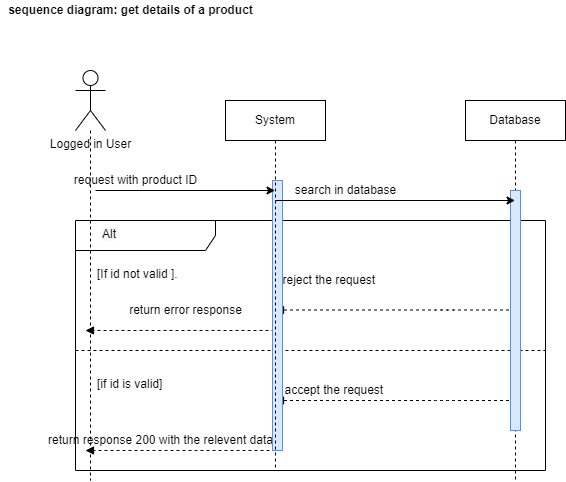

The diagram above was exported from draw.io. Its source (the exported page's mxGraphModel, read from the mxfile embedded in the PNG):
<mxGraphModel dx="868" dy="393" grid="1" gridSize="10" guides="1" tooltips="1" connect="1" arrows="1" fold="1" page="1" pageScale="1" pageWidth="827" pageHeight="1169" math="0" shadow="0">
  <root>
    <mxCell id="ooN2faCgPcbTTRMXXPZW-0" />
    <mxCell id="ooN2faCgPcbTTRMXXPZW-1" parent="ooN2faCgPcbTTRMXXPZW-0" />
    <mxCell id="SKqLY1pvV8WTJ9MzSblU-13" value="&lt;span style=&quot;color: rgba(0 , 0 , 0 , 0) ; font-family: monospace ; font-size: 0px&quot;&gt;Alt&lt;/span&gt;" style="shape=umlFrame;tabWidth=110;tabHeight=30;tabPosition=left;html=1;boundedLbl=1;labelInHeader=1;width=140;height=30;" parent="ooN2faCgPcbTTRMXXPZW-1" vertex="1">
      <mxGeometry x="90" y="240" width="470" height="250" as="geometry" />
    </mxCell>
    <mxCell id="SKqLY1pvV8WTJ9MzSblU-14" value="[If id not valid ]." style="text" parent="SKqLY1pvV8WTJ9MzSblU-13" vertex="1">
      <mxGeometry width="100" height="20" relative="1" as="geometry">
        <mxPoint x="20" y="40" as="offset" />
      </mxGeometry>
    </mxCell>
    <mxCell id="SKqLY1pvV8WTJ9MzSblU-15" value="[if id is valid]" style="line;strokeWidth=1;dashed=1;labelPosition=center;verticalLabelPosition=bottom;align=left;verticalAlign=top;spacingLeft=20;spacingTop=15;" parent="SKqLY1pvV8WTJ9MzSblU-13" vertex="1">
      <mxGeometry y="125" width="470" height="10" as="geometry" />
    </mxCell>
    <mxCell id="SKqLY1pvV8WTJ9MzSblU-16" value="return error response" style="text;html=1;align=center;verticalAlign=middle;resizable=0;points=[];autosize=1;strokeColor=none;" parent="SKqLY1pvV8WTJ9MzSblU-13" vertex="1">
      <mxGeometry x="45" y="80" width="130" height="20" as="geometry" />
    </mxCell>
    <mxCell id="SKqLY1pvV8WTJ9MzSblU-17" value="return response 200 with the relevent data" style="text;html=1;align=center;verticalAlign=middle;resizable=0;points=[];autosize=1;strokeColor=none;" parent="SKqLY1pvV8WTJ9MzSblU-13" vertex="1">
      <mxGeometry x="-35" y="210" width="240" height="20" as="geometry" />
    </mxCell>
    <mxCell id="SKqLY1pvV8WTJ9MzSblU-18" value="" style="html=1;verticalAlign=bottom;labelBackgroundColor=none;endArrow=block;endFill=1;dashed=1;" parent="SKqLY1pvV8WTJ9MzSblU-13" edge="1">
      <mxGeometry width="160" relative="1" as="geometry">
        <mxPoint x="205" y="110" as="sourcePoint" />
        <mxPoint x="10" y="110" as="targetPoint" />
        <Array as="points">
          <mxPoint x="135.5" y="110" />
        </Array>
      </mxGeometry>
    </mxCell>
    <mxCell id="SKqLY1pvV8WTJ9MzSblU-19" value="&lt;span style=&quot;color: rgb(0, 0, 0); font-family: helvetica; font-size: 12px; font-style: normal; font-weight: 400; letter-spacing: normal; text-align: center; text-indent: 0px; text-transform: none; word-spacing: 0px; background-color: rgb(248, 249, 250); display: inline; float: none;&quot;&gt;Alt&lt;/span&gt;" style="text;whiteSpace=wrap;html=1;" parent="SKqLY1pvV8WTJ9MzSblU-13" vertex="1">
      <mxGeometry x="25" width="40" as="geometry" />
    </mxCell>
    <mxCell id="SKqLY1pvV8WTJ9MzSblU-20" value="" style="html=1;verticalAlign=bottom;labelBackgroundColor=none;endArrow=block;endFill=1;dashed=1;" parent="SKqLY1pvV8WTJ9MzSblU-13" edge="1">
      <mxGeometry width="160" relative="1" as="geometry">
        <mxPoint x="439.5" y="180" as="sourcePoint" />
        <mxPoint x="200" y="180" as="targetPoint" />
        <Array as="points">
          <mxPoint x="370" y="180" />
        </Array>
      </mxGeometry>
    </mxCell>
    <mxCell id="SKqLY1pvV8WTJ9MzSblU-21" value="accept the request&amp;nbsp;" style="text;html=1;align=center;verticalAlign=middle;resizable=0;points=[];autosize=1;strokeColor=none;fillColor=none;" parent="SKqLY1pvV8WTJ9MzSblU-13" vertex="1">
      <mxGeometry x="200" y="160" width="120" height="20" as="geometry" />
    </mxCell>
    <mxCell id="SKqLY1pvV8WTJ9MzSblU-22" value="" style="html=1;verticalAlign=bottom;labelBackgroundColor=none;endArrow=block;endFill=1;dashed=1;" parent="SKqLY1pvV8WTJ9MzSblU-13" edge="1">
      <mxGeometry width="160" relative="1" as="geometry">
        <mxPoint x="200" y="230" as="sourcePoint" />
        <mxPoint x="10" y="230" as="targetPoint" />
        <Array as="points">
          <mxPoint x="130.5" y="230" />
        </Array>
      </mxGeometry>
    </mxCell>
    <mxCell id="SKqLY1pvV8WTJ9MzSblU-23" value="reject the request&amp;nbsp;" style="text;html=1;align=center;verticalAlign=middle;resizable=0;points=[];autosize=1;strokeColor=none;fillColor=none;" parent="SKqLY1pvV8WTJ9MzSblU-13" vertex="1">
      <mxGeometry x="200" y="50" width="110" height="20" as="geometry" />
    </mxCell>
    <mxCell id="SKqLY1pvV8WTJ9MzSblU-24" value="" style="html=1;verticalAlign=bottom;labelBackgroundColor=none;endArrow=block;endFill=1;dashed=1;" parent="SKqLY1pvV8WTJ9MzSblU-13" edge="1">
      <mxGeometry width="160" relative="1" as="geometry">
        <mxPoint x="439.5" y="89.5" as="sourcePoint" />
        <mxPoint x="200" y="89.5" as="targetPoint" />
        <Array as="points">
          <mxPoint x="370" y="89.5" />
        </Array>
      </mxGeometry>
    </mxCell>
    <mxCell id="ooN2faCgPcbTTRMXXPZW-2" value="" style="rounded=0;whiteSpace=wrap;html=1;fillColor=#dae8fc;strokeColor=#6c8ebf;" parent="ooN2faCgPcbTTRMXXPZW-1" vertex="1">
      <mxGeometry x="287" y="200" width="10" height="270" as="geometry" />
    </mxCell>
    <mxCell id="ooN2faCgPcbTTRMXXPZW-3" value="&lt;b&gt;sequence diagram: get details of a product&lt;/b&gt;" style="text;html=1;align=center;verticalAlign=middle;resizable=0;points=[];autosize=1;strokeColor=none;" parent="ooN2faCgPcbTTRMXXPZW-1" vertex="1">
      <mxGeometry x="15" y="20" width="260" height="20" as="geometry" />
    </mxCell>
    <mxCell id="ooN2faCgPcbTTRMXXPZW-4" style="edgeStyle=none;html=1;endArrow=none;endFill=0;dashed=1;" parent="ooN2faCgPcbTTRMXXPZW-1" source="ooN2faCgPcbTTRMXXPZW-5" edge="1">
      <mxGeometry relative="1" as="geometry">
        <mxPoint x="105" y="500" as="targetPoint" />
      </mxGeometry>
    </mxCell>
    <mxCell id="ooN2faCgPcbTTRMXXPZW-5" value="Logged in User" style="shape=umlActor;verticalLabelPosition=bottom;verticalAlign=top;html=1;outlineConnect=0;" parent="ooN2faCgPcbTTRMXXPZW-1" vertex="1">
      <mxGeometry x="90" y="90" width="30" height="60" as="geometry" />
    </mxCell>
    <mxCell id="ooN2faCgPcbTTRMXXPZW-6" value="Database" style="shape=umlLifeline;perimeter=lifelinePerimeter;whiteSpace=wrap;html=1;container=1;collapsible=0;recursiveResize=0;outlineConnect=0;" parent="ooN2faCgPcbTTRMXXPZW-1" vertex="1">
      <mxGeometry x="480" y="120" width="100" height="380" as="geometry" />
    </mxCell>
    <mxCell id="ooN2faCgPcbTTRMXXPZW-7" value="" style="rounded=0;whiteSpace=wrap;html=1;fillColor=#dae8fc;strokeColor=#6c8ebf;" parent="ooN2faCgPcbTTRMXXPZW-6" vertex="1">
      <mxGeometry x="45" y="90" width="10" height="240" as="geometry" />
    </mxCell>
    <mxCell id="ooN2faCgPcbTTRMXXPZW-8" value="System" style="shape=umlLifeline;perimeter=lifelinePerimeter;whiteSpace=wrap;html=1;container=1;collapsible=0;recursiveResize=0;outlineConnect=0;" parent="ooN2faCgPcbTTRMXXPZW-1" vertex="1">
      <mxGeometry x="240" y="120" width="100" height="370" as="geometry" />
    </mxCell>
    <mxCell id="ooN2faCgPcbTTRMXXPZW-9" value="" style="endArrow=classic;html=1;" parent="ooN2faCgPcbTTRMXXPZW-1" target="ooN2faCgPcbTTRMXXPZW-8" edge="1">
      <mxGeometry width="50" height="50" relative="1" as="geometry">
        <mxPoint x="110" y="210" as="sourcePoint" />
        <mxPoint x="330" y="300" as="targetPoint" />
      </mxGeometry>
    </mxCell>
    <mxCell id="ooN2faCgPcbTTRMXXPZW-10" value="request with product ID" style="text;html=1;align=center;verticalAlign=middle;resizable=0;points=[];autosize=1;strokeColor=none;fillColor=none;" parent="ooN2faCgPcbTTRMXXPZW-1" vertex="1">
      <mxGeometry x="80" y="190" width="140" height="20" as="geometry" />
    </mxCell>
    <mxCell id="ooN2faCgPcbTTRMXXPZW-11" value="" style="endArrow=classic;html=1;" parent="ooN2faCgPcbTTRMXXPZW-1" target="ooN2faCgPcbTTRMXXPZW-6" edge="1">
      <mxGeometry width="50" height="50" relative="1" as="geometry">
        <mxPoint x="290" y="220" as="sourcePoint" />
        <mxPoint x="469.5" y="220" as="targetPoint" />
      </mxGeometry>
    </mxCell>
    <mxCell id="ooN2faCgPcbTTRMXXPZW-12" value="search in database" style="text;html=1;align=center;verticalAlign=middle;resizable=0;points=[];autosize=1;strokeColor=none;fillColor=none;" parent="ooN2faCgPcbTTRMXXPZW-1" vertex="1">
      <mxGeometry x="300" y="200" width="120" height="20" as="geometry" />
    </mxCell>
  </root>
</mxGraphModel>